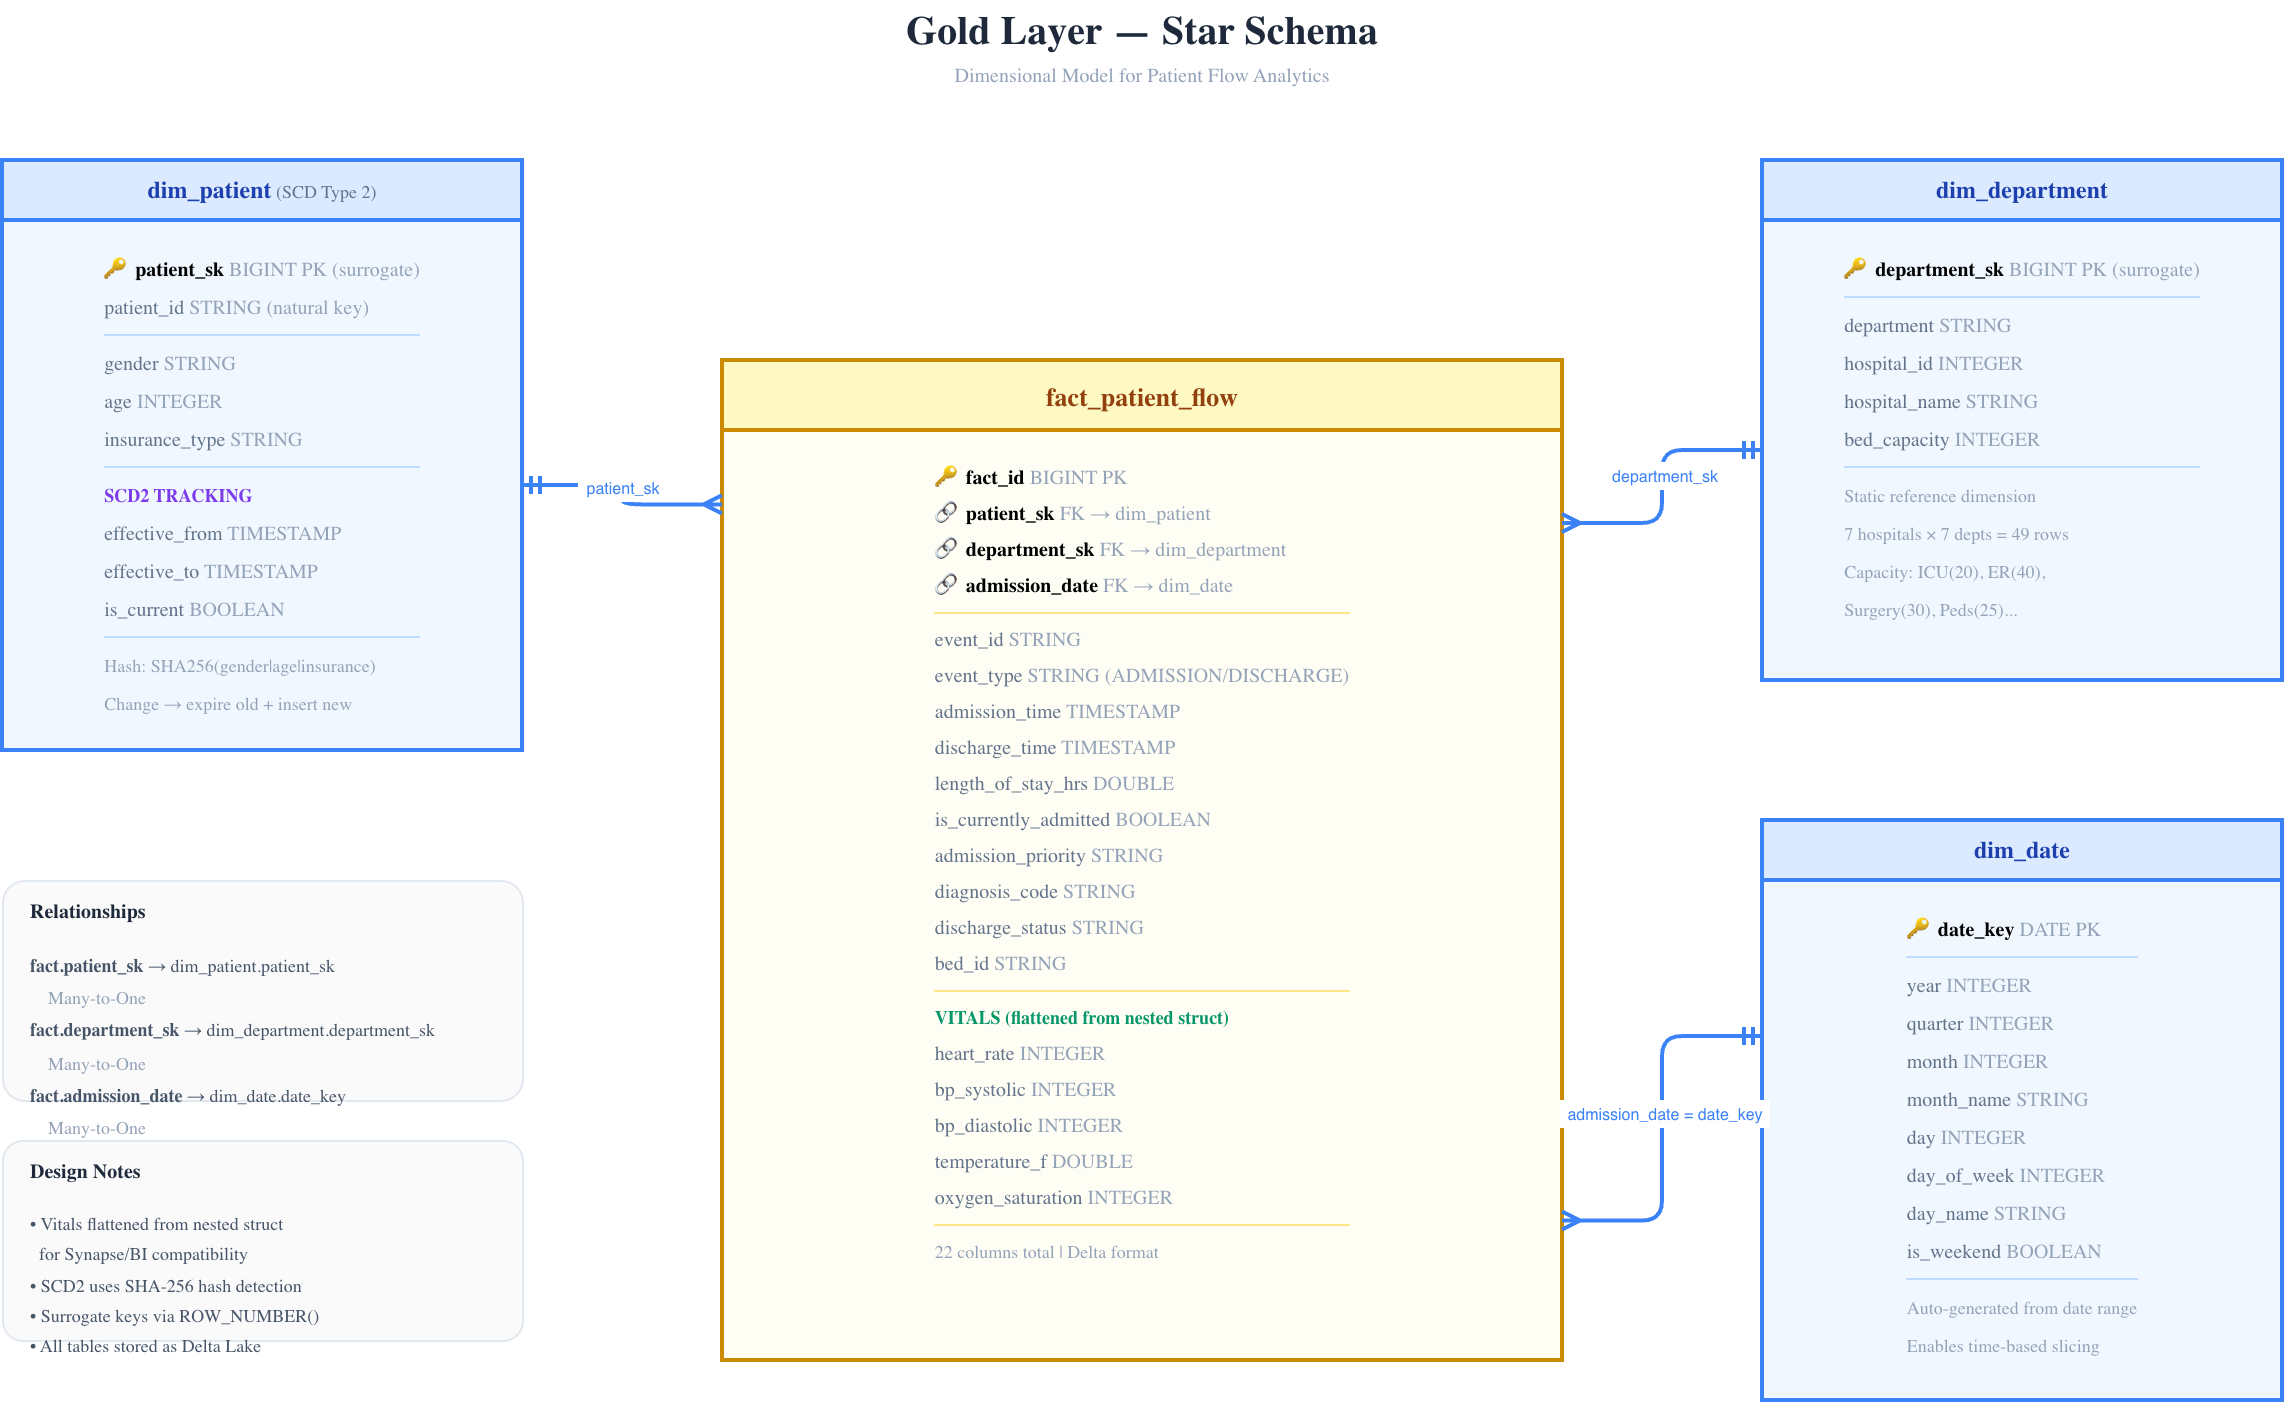

The diagram above was exported from draw.io. Its source (the exported page's mxGraphModel, read from the mxfile embedded in the PNG):
<mxGraphModel dx="1426" dy="709" grid="1" gridSize="10" guides="1" tooltips="1" connect="1" arrows="1" fold="1" page="1" pageScale="1" pageWidth="1200" pageHeight="800" background="#FFFFFF" math="0" shadow="0">
  <root>
    <mxCell id="0" />
    <mxCell id="1" parent="0" />
    <mxCell id="title" parent="1" style="text;html=1;align=center;verticalAlign=middle;whiteSpace=wrap;fontSize=20;fontStyle=1;fontColor=#1E293B;fontFamily=Segoe UI;strokeColor=none;fillColor=none;" value="Gold Layer — Star Schema" vertex="1">
      <mxGeometry height="30" width="460" x="370" y="20" as="geometry" />
    </mxCell>
    <mxCell id="subtitle" parent="1" style="text;html=1;align=center;verticalAlign=middle;whiteSpace=wrap;fontSize=10;fontColor=#94A3B8;fontFamily=Segoe UI;strokeColor=none;fillColor=none;" value="Dimensional Model for Patient Flow Analytics" vertex="1">
      <mxGeometry height="18" width="360" x="420" y="48" as="geometry" />
    </mxCell>
    <mxCell id="fact_header" parent="1" style="rounded=0;whiteSpace=wrap;html=1;fillColor=#FEF9C3;strokeColor=#CA8A04;strokeWidth=2;fontFamily=Segoe UI;verticalAlign=middle;" value="&lt;b style=&quot;font-size:13px;color:#92400E&quot;&gt;fact_patient_flow&lt;/b&gt;" vertex="1">
      <mxGeometry height="35" width="420" x="390" y="200" as="geometry" />
    </mxCell>
    <mxCell id="fact_body" parent="1" style="rounded=0;whiteSpace=wrap;html=1;fillColor=#FFFEF5;strokeColor=#CA8A04;strokeWidth=2;verticalAlign=top;fontFamily=Segoe UI;" value="&lt;div style=&quot;text-align:left;padding:8px;font-family:Segoe UI;font-size:10px;line-height:1.8&quot;&gt;&lt;span style=&quot;color:#CA8A04&quot;&gt;🔑&lt;/span&gt; &lt;b&gt;fact_id&lt;/b&gt; &lt;span style=&quot;color:#94A3B8&quot;&gt;BIGINT PK&lt;/span&gt;&lt;br&gt;&lt;span style=&quot;color:#3B82F6&quot;&gt;🔗&lt;/span&gt; &lt;b&gt;patient_sk&lt;/b&gt; &lt;span style=&quot;color:#94A3B8&quot;&gt;FK → dim_patient&lt;/span&gt;&lt;br&gt;&lt;span style=&quot;color:#3B82F6&quot;&gt;🔗&lt;/span&gt; &lt;b&gt;department_sk&lt;/b&gt; &lt;span style=&quot;color:#94A3B8&quot;&gt;FK → dim_department&lt;/span&gt;&lt;br&gt;&lt;span style=&quot;color:#3B82F6&quot;&gt;🔗&lt;/span&gt; &lt;b&gt;admission_date&lt;/b&gt; &lt;span style=&quot;color:#94A3B8&quot;&gt;FK → dim_date&lt;/span&gt;&lt;br&gt;&lt;hr style=&quot;border:none;border-top:1px solid #FDE68A;margin:4px 0&quot;&gt;&lt;span style=&quot;color:#64748B&quot;&gt;event_id&lt;/span&gt; &lt;span style=&quot;color:#94A3B8&quot;&gt;STRING&lt;/span&gt;&lt;br&gt;&lt;span style=&quot;color:#64748B&quot;&gt;event_type&lt;/span&gt; &lt;span style=&quot;color:#94A3B8&quot;&gt;STRING (ADMISSION/DISCHARGE)&lt;/span&gt;&lt;br&gt;&lt;span style=&quot;color:#64748B&quot;&gt;admission_time&lt;/span&gt; &lt;span style=&quot;color:#94A3B8&quot;&gt;TIMESTAMP&lt;/span&gt;&lt;br&gt;&lt;span style=&quot;color:#64748B&quot;&gt;discharge_time&lt;/span&gt; &lt;span style=&quot;color:#94A3B8&quot;&gt;TIMESTAMP&lt;/span&gt;&lt;br&gt;&lt;span style=&quot;color:#64748B&quot;&gt;length_of_stay_hrs&lt;/span&gt; &lt;span style=&quot;color:#94A3B8&quot;&gt;DOUBLE&lt;/span&gt;&lt;br&gt;&lt;span style=&quot;color:#64748B&quot;&gt;is_currently_admitted&lt;/span&gt; &lt;span style=&quot;color:#94A3B8&quot;&gt;BOOLEAN&lt;/span&gt;&lt;br&gt;&lt;span style=&quot;color:#64748B&quot;&gt;admission_priority&lt;/span&gt; &lt;span style=&quot;color:#94A3B8&quot;&gt;STRING&lt;/span&gt;&lt;br&gt;&lt;span style=&quot;color:#64748B&quot;&gt;diagnosis_code&lt;/span&gt; &lt;span style=&quot;color:#94A3B8&quot;&gt;STRING&lt;/span&gt;&lt;br&gt;&lt;span style=&quot;color:#64748B&quot;&gt;discharge_status&lt;/span&gt; &lt;span style=&quot;color:#94A3B8&quot;&gt;STRING&lt;/span&gt;&lt;br&gt;&lt;span style=&quot;color:#64748B&quot;&gt;bed_id&lt;/span&gt; &lt;span style=&quot;color:#94A3B8&quot;&gt;STRING&lt;/span&gt;&lt;br&gt;&lt;hr style=&quot;border:none;border-top:1px solid #FDE68A;margin:4px 0&quot;&gt;&lt;span style=&quot;color:#059669;font-weight:bold;font-size:9px&quot;&gt;VITALS (flattened from nested struct)&lt;/span&gt;&lt;br&gt;&lt;span style=&quot;color:#64748B&quot;&gt;heart_rate&lt;/span&gt; &lt;span style=&quot;color:#94A3B8&quot;&gt;INTEGER&lt;/span&gt;&lt;br&gt;&lt;span style=&quot;color:#64748B&quot;&gt;bp_systolic&lt;/span&gt; &lt;span style=&quot;color:#94A3B8&quot;&gt;INTEGER&lt;/span&gt;&lt;br&gt;&lt;span style=&quot;color:#64748B&quot;&gt;bp_diastolic&lt;/span&gt; &lt;span style=&quot;color:#94A3B8&quot;&gt;INTEGER&lt;/span&gt;&lt;br&gt;&lt;span style=&quot;color:#64748B&quot;&gt;temperature_f&lt;/span&gt; &lt;span style=&quot;color:#94A3B8&quot;&gt;DOUBLE&lt;/span&gt;&lt;br&gt;&lt;span style=&quot;color:#64748B&quot;&gt;oxygen_saturation&lt;/span&gt; &lt;span style=&quot;color:#94A3B8&quot;&gt;INTEGER&lt;/span&gt;&lt;br&gt;&lt;hr style=&quot;border:none;border-top:1px solid #FDE68A;margin:4px 0&quot;&gt;&lt;span style=&quot;color:#94A3B8;font-size:9px&quot;&gt;22 columns total | Delta format&lt;/span&gt;&lt;/div&gt;" vertex="1">
      <mxGeometry height="465" width="420" x="390" y="235" as="geometry" />
    </mxCell>
    <mxCell id="dim_patient_header" parent="1" style="rounded=0;whiteSpace=wrap;html=1;fillColor=#DBEAFE;strokeColor=#3B82F6;strokeWidth=2;fontFamily=Segoe UI;verticalAlign=middle;" value="&lt;b style=&quot;font-size:12px;color:#1E40AF&quot;&gt;dim_patient&lt;/b&gt;&lt;span style=&quot;font-size:9px;color:#64748B&quot;&gt;  (SCD Type 2)&lt;/span&gt;" vertex="1">
      <mxGeometry height="30" width="260" x="30" y="100" as="geometry" />
    </mxCell>
    <mxCell id="dim_patient_body" parent="1" style="rounded=0;whiteSpace=wrap;html=1;fillColor=#F0F7FF;strokeColor=#3B82F6;strokeWidth=2;verticalAlign=top;fontFamily=Segoe UI;" value="&lt;div style=&quot;text-align:left;padding:8px;font-family:Segoe UI;font-size:10px;line-height:1.9&quot;&gt;&lt;span style=&quot;color:#3B82F6&quot;&gt;🔑&lt;/span&gt; &lt;b&gt;patient_sk&lt;/b&gt; &lt;span style=&quot;color:#94A3B8&quot;&gt;BIGINT PK (surrogate)&lt;/span&gt;&lt;br&gt;&lt;span style=&quot;color:#64748B&quot;&gt;patient_id&lt;/span&gt; &lt;span style=&quot;color:#94A3B8&quot;&gt;STRING (natural key)&lt;/span&gt;&lt;br&gt;&lt;hr style=&quot;border:none;border-top:1px solid #BFDBFE;margin:4px 0&quot;&gt;&lt;span style=&quot;color:#64748B&quot;&gt;gender&lt;/span&gt; &lt;span style=&quot;color:#94A3B8&quot;&gt;STRING&lt;/span&gt;&lt;br&gt;&lt;span style=&quot;color:#64748B&quot;&gt;age&lt;/span&gt; &lt;span style=&quot;color:#94A3B8&quot;&gt;INTEGER&lt;/span&gt;&lt;br&gt;&lt;span style=&quot;color:#64748B&quot;&gt;insurance_type&lt;/span&gt; &lt;span style=&quot;color:#94A3B8&quot;&gt;STRING&lt;/span&gt;&lt;br&gt;&lt;hr style=&quot;border:none;border-top:1px solid #BFDBFE;margin:4px 0&quot;&gt;&lt;span style=&quot;color:#7C3AED;font-weight:bold;font-size:9px&quot;&gt;SCD2 TRACKING&lt;/span&gt;&lt;br&gt;&lt;span style=&quot;color:#64748B&quot;&gt;effective_from&lt;/span&gt; &lt;span style=&quot;color:#94A3B8&quot;&gt;TIMESTAMP&lt;/span&gt;&lt;br&gt;&lt;span style=&quot;color:#64748B&quot;&gt;effective_to&lt;/span&gt; &lt;span style=&quot;color:#94A3B8&quot;&gt;TIMESTAMP&lt;/span&gt;&lt;br&gt;&lt;span style=&quot;color:#64748B&quot;&gt;is_current&lt;/span&gt; &lt;span style=&quot;color:#94A3B8&quot;&gt;BOOLEAN&lt;/span&gt;&lt;br&gt;&lt;hr style=&quot;border:none;border-top:1px solid #BFDBFE;margin:4px 0&quot;&gt;&lt;span style=&quot;color:#94A3B8;font-size:9px&quot;&gt;Hash: SHA256(gender|age|insurance)&lt;br&gt;Change → expire old + insert new&lt;/span&gt;&lt;/div&gt;" vertex="1">
      <mxGeometry height="265" width="260" x="30" y="130" as="geometry" />
    </mxCell>
    <mxCell id="rel_patient" edge="1" parent="1" source="dim_patient_body" style="edgeStyle=orthogonalEdgeStyle;html=1;strokeColor=#3B82F6;strokeWidth=2;endArrow=ERmany;endFill=0;startArrow=ERmandOne;startFill=0;exitX=1;exitY=0.5;exitDx=0;exitDy=0;entryX=0;entryY=0.08;entryDx=0;entryDy=0;curved=0;" target="fact_body">
      <mxGeometry relative="1" as="geometry" />
    </mxCell>
    <mxCell id="rel_patient_lbl" connectable="0" parent="rel_patient" style="edgeLabel;html=1;align=center;verticalAlign=middle;strokeColor=none;fillColor=none;" value="&lt;span style=&quot;font-size:8px;color:#3B82F6;background:#FFFFFF;padding:2px 4px&quot;&gt;patient_sk&lt;/span&gt;" vertex="1">
      <mxGeometry relative="1" x="-0.1" as="geometry" />
    </mxCell>
    <mxCell id="dim_dept_header" parent="1" style="rounded=0;whiteSpace=wrap;html=1;fillColor=#DBEAFE;strokeColor=#3B82F6;strokeWidth=2;fontFamily=Segoe UI;verticalAlign=middle;" value="&lt;b style=&quot;font-size:12px;color:#1E40AF&quot;&gt;dim_department&lt;/b&gt;" vertex="1">
      <mxGeometry height="30" width="260" x="910" y="100" as="geometry" />
    </mxCell>
    <mxCell id="dim_dept_body" parent="1" style="rounded=0;whiteSpace=wrap;html=1;fillColor=#F0F7FF;strokeColor=#3B82F6;strokeWidth=2;verticalAlign=top;fontFamily=Segoe UI;" value="&lt;div style=&quot;text-align:left;padding:8px;font-family:Segoe UI;font-size:10px;line-height:1.9&quot;&gt;&lt;span style=&quot;color:#3B82F6&quot;&gt;🔑&lt;/span&gt; &lt;b&gt;department_sk&lt;/b&gt; &lt;span style=&quot;color:#94A3B8&quot;&gt;BIGINT PK (surrogate)&lt;/span&gt;&lt;br&gt;&lt;hr style=&quot;border:none;border-top:1px solid #BFDBFE;margin:4px 0&quot;&gt;&lt;span style=&quot;color:#64748B&quot;&gt;department&lt;/span&gt; &lt;span style=&quot;color:#94A3B8&quot;&gt;STRING&lt;/span&gt;&lt;br&gt;&lt;span style=&quot;color:#64748B&quot;&gt;hospital_id&lt;/span&gt; &lt;span style=&quot;color:#94A3B8&quot;&gt;INTEGER&lt;/span&gt;&lt;br&gt;&lt;span style=&quot;color:#64748B&quot;&gt;hospital_name&lt;/span&gt; &lt;span style=&quot;color:#94A3B8&quot;&gt;STRING&lt;/span&gt;&lt;br&gt;&lt;span style=&quot;color:#64748B&quot;&gt;bed_capacity&lt;/span&gt; &lt;span style=&quot;color:#94A3B8&quot;&gt;INTEGER&lt;/span&gt;&lt;br&gt;&lt;hr style=&quot;border:none;border-top:1px solid #BFDBFE;margin:4px 0&quot;&gt;&lt;span style=&quot;color:#94A3B8;font-size:9px&quot;&gt;Static reference dimension&lt;br&gt;7 hospitals × 7 depts = 49 rows&lt;br&gt;Capacity: ICU(20), ER(40),&lt;br&gt;Surgery(30), Peds(25)...&lt;/span&gt;&lt;/div&gt;" vertex="1">
      <mxGeometry height="230" width="260" x="910" y="130" as="geometry" />
    </mxCell>
    <mxCell id="rel_dept" edge="1" parent="1" source="dim_dept_body" style="edgeStyle=orthogonalEdgeStyle;html=1;strokeColor=#3B82F6;strokeWidth=2;endArrow=ERmany;endFill=0;startArrow=ERmandOne;startFill=0;exitX=0;exitY=0.5;exitDx=0;exitDy=0;entryX=1;entryY=0.1;entryDx=0;entryDy=0;curved=0;" target="fact_body">
      <mxGeometry relative="1" as="geometry" />
    </mxCell>
    <mxCell id="rel_dept_lbl" connectable="0" parent="rel_dept" style="edgeLabel;html=1;align=center;verticalAlign=middle;strokeColor=none;fillColor=none;" value="&lt;span style=&quot;font-size:8px;color:#3B82F6;background:#FFFFFF;padding:2px 4px&quot;&gt;department_sk&lt;/span&gt;" vertex="1">
      <mxGeometry relative="1" x="-0.1" as="geometry" />
    </mxCell>
    <mxCell id="dim_date_header" parent="1" style="rounded=0;whiteSpace=wrap;html=1;fillColor=#DBEAFE;strokeColor=#3B82F6;strokeWidth=2;fontFamily=Segoe UI;verticalAlign=middle;" value="&lt;b style=&quot;font-size:12px;color:#1E40AF&quot;&gt;dim_date&lt;/b&gt;" vertex="1">
      <mxGeometry height="30" width="260" x="910" y="430" as="geometry" />
    </mxCell>
    <mxCell id="dim_date_body" parent="1" style="rounded=0;whiteSpace=wrap;html=1;fillColor=#F0F7FF;strokeColor=#3B82F6;strokeWidth=2;verticalAlign=top;fontFamily=Segoe UI;" value="&lt;div style=&quot;text-align:left;padding:8px;font-family:Segoe UI;font-size:10px;line-height:1.9&quot;&gt;&lt;span style=&quot;color:#3B82F6&quot;&gt;🔑&lt;/span&gt; &lt;b&gt;date_key&lt;/b&gt; &lt;span style=&quot;color:#94A3B8&quot;&gt;DATE PK&lt;/span&gt;&lt;br&gt;&lt;hr style=&quot;border:none;border-top:1px solid #BFDBFE;margin:4px 0&quot;&gt;&lt;span style=&quot;color:#64748B&quot;&gt;year&lt;/span&gt; &lt;span style=&quot;color:#94A3B8&quot;&gt;INTEGER&lt;/span&gt;&lt;br&gt;&lt;span style=&quot;color:#64748B&quot;&gt;quarter&lt;/span&gt; &lt;span style=&quot;color:#94A3B8&quot;&gt;INTEGER&lt;/span&gt;&lt;br&gt;&lt;span style=&quot;color:#64748B&quot;&gt;month&lt;/span&gt; &lt;span style=&quot;color:#94A3B8&quot;&gt;INTEGER&lt;/span&gt;&lt;br&gt;&lt;span style=&quot;color:#64748B&quot;&gt;month_name&lt;/span&gt; &lt;span style=&quot;color:#94A3B8&quot;&gt;STRING&lt;/span&gt;&lt;br&gt;&lt;span style=&quot;color:#64748B&quot;&gt;day&lt;/span&gt; &lt;span style=&quot;color:#94A3B8&quot;&gt;INTEGER&lt;/span&gt;&lt;br&gt;&lt;span style=&quot;color:#64748B&quot;&gt;day_of_week&lt;/span&gt; &lt;span style=&quot;color:#94A3B8&quot;&gt;INTEGER&lt;/span&gt;&lt;br&gt;&lt;span style=&quot;color:#64748B&quot;&gt;day_name&lt;/span&gt; &lt;span style=&quot;color:#94A3B8&quot;&gt;STRING&lt;/span&gt;&lt;br&gt;&lt;span style=&quot;color:#64748B&quot;&gt;is_weekend&lt;/span&gt; &lt;span style=&quot;color:#94A3B8&quot;&gt;BOOLEAN&lt;/span&gt;&lt;br&gt;&lt;hr style=&quot;border:none;border-top:1px solid #BFDBFE;margin:4px 0&quot;&gt;&lt;span style=&quot;color:#94A3B8;font-size:9px&quot;&gt;Auto-generated from date range&lt;br&gt;Enables time-based slicing&lt;/span&gt;&lt;/div&gt;" vertex="1">
      <mxGeometry height="260" width="260" x="910" y="460" as="geometry" />
    </mxCell>
    <mxCell id="rel_date" edge="1" parent="1" source="dim_date_body" style="edgeStyle=orthogonalEdgeStyle;html=1;strokeColor=#3B82F6;strokeWidth=2;endArrow=ERmany;endFill=0;startArrow=ERmandOne;startFill=0;exitX=0;exitY=0.3;exitDx=0;exitDy=0;entryX=1;entryY=0.85;entryDx=0;entryDy=0;curved=0;" target="fact_body">
      <mxGeometry relative="1" as="geometry" />
    </mxCell>
    <mxCell id="rel_date_lbl" connectable="0" parent="rel_date" style="edgeLabel;html=1;align=center;verticalAlign=middle;strokeColor=none;fillColor=none;" value="&lt;span style=&quot;font-size:8px;color:#3B82F6;background:#FFFFFF;padding:2px 4px&quot;&gt;admission_date = date_key&lt;/span&gt;" vertex="1">
      <mxGeometry relative="1" x="-0.1" as="geometry" />
    </mxCell>
    <mxCell id="legend_box" parent="1" style="rounded=1;whiteSpace=wrap;html=1;fillColor=#FAFAFA;strokeColor=#E2E8F0;strokeWidth=1;arcSize=10;" value="" vertex="1">
      <mxGeometry height="110" width="260" x="30" y="460" as="geometry" />
    </mxCell>
    <mxCell id="legend_title" parent="1" style="text;html=1;align=left;verticalAlign=middle;strokeColor=none;fillColor=none;fontFamily=Segoe UI;" value="&lt;b style=&quot;color:#1E293B;font-size:10px&quot;&gt;Relationships&lt;/b&gt;" vertex="1">
      <mxGeometry height="20" width="100" x="42" y="465" as="geometry" />
    </mxCell>
    <mxCell id="legend_txt" parent="1" style="text;html=1;align=left;verticalAlign=top;strokeColor=none;fillColor=none;fontFamily=Segoe UI;" value="&lt;div style=&quot;text-align:left;font-family:Segoe UI;font-size:9px;line-height:1.8;color:#475569&quot;&gt;&lt;b&gt;fact.patient_sk&lt;/b&gt; → dim_patient.patient_sk&lt;br&gt;&amp;nbsp;&amp;nbsp;&amp;nbsp;&amp;nbsp;&lt;span style=&quot;color:#94A3B8&quot;&gt;Many-to-One&lt;/span&gt;&lt;br&gt;&lt;b&gt;fact.department_sk&lt;/b&gt; → dim_department.department_sk&lt;br&gt;&amp;nbsp;&amp;nbsp;&amp;nbsp;&amp;nbsp;&lt;span style=&quot;color:#94A3B8&quot;&gt;Many-to-One&lt;/span&gt;&lt;br&gt;&lt;b&gt;fact.admission_date&lt;/b&gt; → dim_date.date_key&lt;br&gt;&amp;nbsp;&amp;nbsp;&amp;nbsp;&amp;nbsp;&lt;span style=&quot;color:#94A3B8&quot;&gt;Many-to-One&lt;/span&gt;&lt;/div&gt;" vertex="1">
      <mxGeometry height="78" width="240" x="42" y="488" as="geometry" />
    </mxCell>
    <mxCell id="notes_box" parent="1" style="rounded=1;whiteSpace=wrap;html=1;fillColor=#FAFAFA;strokeColor=#E2E8F0;strokeWidth=1;arcSize=10;" value="" vertex="1">
      <mxGeometry height="100" width="260" x="30" y="590" as="geometry" />
    </mxCell>
    <mxCell id="notes_title" parent="1" style="text;html=1;align=left;verticalAlign=middle;strokeColor=none;fillColor=none;fontFamily=Segoe UI;" value="&lt;b style=&quot;color:#1E293B;font-size:10px&quot;&gt;Design Notes&lt;/b&gt;" vertex="1">
      <mxGeometry height="20" width="100" x="42" y="595" as="geometry" />
    </mxCell>
    <mxCell id="notes_txt" parent="1" style="text;html=1;align=left;verticalAlign=top;strokeColor=none;fillColor=none;fontFamily=Segoe UI;" value="&lt;div style=&quot;text-align:left;font-family:Segoe UI;font-size:9px;line-height:1.7;color:#475569&quot;&gt;• Vitals flattened from nested struct&lt;br&gt;&amp;nbsp;&amp;nbsp;for Synapse/BI compatibility&lt;br&gt;• SCD2 uses SHA-256 hash detection&lt;br&gt;• Surrogate keys via ROW_NUMBER()&lt;br&gt;• All tables stored as Delta Lake&lt;/div&gt;" vertex="1">
      <mxGeometry height="68" width="240" x="42" y="618" as="geometry" />
    </mxCell>
  </root>
</mxGraphModel>